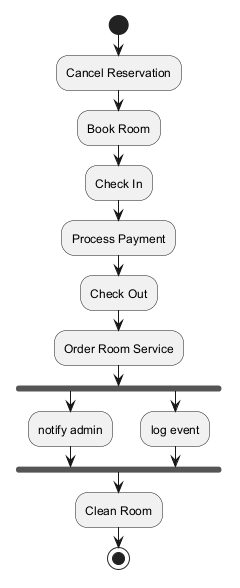

The diagram above was rendered by PlantUML. Its source (embedded in the PNG):
@startuml
skinparam monochrome true
start
:Cancel Reservation;
:Book Room;
:Check In;
:Process Payment;
:Check Out;
:Order Room Service;
fork
:notify admin;
fork again
:log event;
end fork
:Clean Room;
stop
@enduml